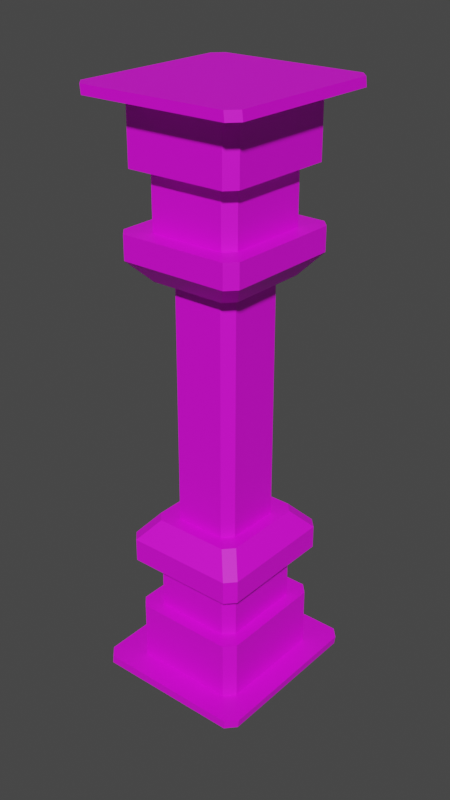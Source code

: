 # Source: column.blend  (saved by Blender 3.3.6; exported with 4.5.12 LTS)
import bpy
from mathutils import Matrix  # noqa: F401  (used for matrix-valued properties, if any)

bpy.ops.wm.read_factory_settings(use_empty=True)
scene = bpy.context.scene
scene.name = 'Scene'

# ---- collections
col_collection = bpy.data.collections.new('Collection'); scene.collection.children.link(col_collection)

# ---- images (referenced by path relative to the original .blend; pixels are not part of the script)
import os
ASSET_DIR = os.environ.get("B2B_ASSET_DIR", "")  # directory of the original .blend (textures are referenced by path, not embedded)
HERE = os.path.dirname(os.path.abspath(__file__))  # packed textures are extracted next to this script under _unpacked/

def load_image(name, relpath, width, height, colorspace="sRGB"):
    """Load a texture the original file referenced (path relative to the .blend, or extracted next to this script)."""
    p = next((c for c in (os.path.join(HERE, relpath), os.path.join(ASSET_DIR, relpath)) if relpath and os.path.exists(c)), "")
    if p:
        img = bpy.data.images.load(p, check_existing=True)
        img.name = name
    else:  # same state as the original file: an image datablock whose file is absent (Cycles renders it pink)
        img = bpy.data.images.new(name, width, height)
        img.source = "FILE"
        img.filepath = "//" + (relpath or name)
    img.colorspace_settings.name = colorspace
    return img
img_column = load_image('column', 'column.png', 1024, 1024, 'sRGB')

# ---- materials (node trees are filled in below, after node groups)
mat_material_001 = bpy.data.materials.new('Material.001')

# ---- material node trees
mat_material_001.use_nodes = True; mat_material_001.node_tree.nodes.clear()
_N = mat_material_001.node_tree.nodes; _L = mat_material_001.node_tree.links
n0 = _N.new('ShaderNodeBsdfPrincipled'); n0.name = 'Principled BSDF'; n0.location = (10, 300)
n0.distribution = 'GGX'
n0.subsurface_method = 'RANDOM_WALK_SKIN'
n0.inputs[3].default_value = 1.45
n0.inputs[27].default_value = (0.0, 0.0, 0.0, 1.0)
n0.inputs[28].default_value = 1.0
n1 = _N.new('ShaderNodeOutputMaterial'); n1.name = 'Material Output'; n1.location = (300, 300)
n2 = _N.new('ShaderNodeTexImage'); n2.name = 'Image Texture'; n2.location = (-280, 280)
n2.image = img_column
_L.new(n0.outputs[0], n1.inputs[0])
_L.new(n2.outputs[0], n0.inputs[0])
n1.is_active_output = True

# ---- world
world_world = bpy.data.worlds.new('World'); scene.world = world_world
world_world.use_nodes = True; world_world.node_tree.nodes.clear()
_N = world_world.node_tree.nodes; _L = world_world.node_tree.links
n0 = _N.new('ShaderNodeOutputWorld'); n0.name = 'World Output'; n0.location = (300, 300)
n1 = _N.new('ShaderNodeBackground'); n1.name = 'Background'; n1.location = (10, 300)
n1.inputs[0].default_value = (0.05088, 0.05088, 0.05088, 1.0)
_L.new(n1.outputs[0], n0.inputs[0])
n0.is_active_output = True
world_world.color = (0.05088, 0.05088, 0.05088)
world_world.use_sun_shadow = False
world_world.sun_shadow_jitter_overblur = 0.0

# ---- meshes
me_plane = bpy.data.meshes.new('Plane')
me_plane.from_pydata([(-1.755, -2.125, 0.1328), (-1.973, -1.89, 0.1328), (1.957, -1.89, 0.1328), (1.739, -2.125, 0.1328), (-1.973, 1.893, 0.1328), (-1.755, 2.128, 0.1328), (1.739, 2.128, 0.1328), (1.957, 1.893, 0.1328), (-1.166, -1.524, 0.3435), (-1.385, -1.287, 0.3435), (1.425, -1.287, 0.3435), (1.206, -1.524, 0.3435), (-1.385, 1.281, 0.3435), (-1.166, 1.518, 0.3435), (1.206, 1.518, 0.3435), (1.425, 1.281, 0.3435), (-1.944, 1.888, 0.3435), (-1.726, 2.124, 0.3435), (-1.726, -2.13, 0.3435), (-1.944, -1.894, 0.3435), (1.985, -1.894, 0.3435), (1.767, -2.13, 0.3435), (1.767, 2.124, 0.3435), (1.985, 1.888, 0.3435), (-0.8699, -1.204, 1.78), (-1.089, -0.9667, 1.78), (1.129, -0.9667, 1.78), (0.9102, -1.204, 1.78), (-1.089, 0.9605, 1.78), (-0.8699, 1.197, 1.78), (0.9102, 1.197, 1.78), (1.129, 0.9605, 1.78), (-1.385, 1.28, 1.78), (-1.165, 1.518, 1.78), (-1.165, -1.524, 1.78), (-1.385, -1.287, 1.78), (1.425, -1.287, 1.78), (1.206, -1.524, 1.78), (1.206, 1.518, 1.78), (1.425, 1.28, 1.78), (-0.8704, -1.204, 3.099), (-1.089, -0.9672, 3.099), (1.129, -0.9672, 3.099), (0.9107, -1.204, 3.099), (-1.089, 0.9609, 3.099), (-0.8704, 1.197, 3.099), (0.9107, 1.197, 3.099), (1.129, 0.9609, 3.099), (0.621, 0.8817, 4.133), (0.8376, 0.6472, 4.133), (0.8376, -0.6535, 4.133), (0.621, -0.888, 4.133), (-0.5806, -0.888, 4.133), (-0.7973, -0.6535, 4.133), (-0.7973, 0.6472, 4.133), (-0.5806, 0.8817, 4.133), (-1.271, 1.629, 3.099), (-1.488, 1.395, 3.099), (-1.488, -1.401, 3.099), (-1.271, -1.636, 3.099), (1.528, -1.401, 3.099), (1.311, -1.636, 3.099), (1.311, 1.629, 3.099), (1.528, 1.395, 3.099), (-1.488, 1.396, 3.175), (-1.272, 1.629, 3.175), (-1.272, -1.636, 3.175), (-1.488, -1.402, 3.175), (1.313, -1.636, 3.175), (1.528, -1.402, 3.175), (1.528, 1.396, 3.175), (1.313, 1.629, 3.175), (-0.7973, -0.6543, 7.023), (-0.5814, -0.888, 7.023), (0.6217, -0.888, 7.023), (0.8376, -0.6543, 7.023), (-0.5814, 0.8817, 7.023), (-0.7973, 0.6481, 7.023), (0.8376, 0.6481, 7.023), (0.6217, 0.8817, 7.023), (-1.272, -1.636, 3.653), (-1.488, -1.402, 3.653), (-1.488, 1.395, 3.653), (-1.272, 1.629, 3.653), (1.528, -1.402, 3.653), (1.312, -1.636, 3.653), (1.312, 1.629, 3.653), (1.528, 1.395, 3.653), (-0.8741, -1.206, 4.133), (-1.091, -0.9712, 4.133), (-1.091, 0.9649, 4.133), (-0.8741, 1.2, 4.133), (1.132, -0.9712, 4.133), (0.9145, -1.206, 4.133), (0.9145, 1.2, 4.133), (1.132, 0.9649, 4.133), (0.6214, 0.8817, 5.578), (0.8376, 0.6477, 5.578), (0.6214, -0.888, 5.578), (0.8376, -0.6539, 5.578), (-0.7973, -0.6539, 5.578), (-0.581, -0.888, 5.578), (-0.7973, 0.6477, 5.578), (-0.581, 0.8817, 5.578), (-1.755, -2.125, 13.91), (-1.973, -1.89, 13.91), (1.957, -1.89, 13.91), (1.739, -2.125, 13.91), (-1.973, 1.893, 13.91), (-1.755, 2.128, 13.91), (1.739, 2.128, 13.91), (1.957, 1.893, 13.91), (-1.166, -1.524, 13.7), (-1.385, -1.287, 13.7), (1.425, -1.287, 13.7), (1.206, -1.524, 13.7), (-1.385, 1.281, 13.7), (-1.166, 1.518, 13.7), (1.206, 1.518, 13.7), (1.425, 1.281, 13.7), (-1.944, 1.888, 13.7), (-1.726, 2.124, 13.7), (-1.726, -2.13, 13.7), (-1.944, -1.894, 13.7), (1.985, -1.894, 13.7), (1.767, -2.13, 13.7), (1.767, 2.124, 13.7), (1.985, 1.888, 13.7), (-0.8699, -1.204, 12.27), (-1.089, -0.9667, 12.27), (1.129, -0.9667, 12.27), (0.9102, -1.204, 12.27), (-1.089, 0.9605, 12.27), (-0.8699, 1.197, 12.27), (0.9102, 1.197, 12.27), (1.129, 0.9605, 12.27), (-1.385, 1.28, 12.27), (-1.165, 1.518, 12.27), (-1.165, -1.524, 12.27), (-1.385, -1.287, 12.27), (1.425, -1.287, 12.27), (1.206, -1.524, 12.27), (1.206, 1.518, 12.27), (1.425, 1.28, 12.27), (-0.8704, -1.204, 10.95), (-1.089, -0.9672, 10.95), (1.129, -0.9672, 10.95), (0.9107, -1.204, 10.95), (-1.089, 0.9609, 10.95), (-0.8704, 1.197, 10.95), (0.9107, 1.197, 10.95), (1.129, 0.9609, 10.95), (0.621, 0.8817, 9.913), (0.8376, 0.6472, 9.913), (0.8376, -0.6535, 9.913), (0.621, -0.888, 9.913), (-0.5806, -0.888, 9.913), (-0.7973, -0.6535, 9.913), (-0.7973, 0.6472, 9.913), (-0.5806, 0.8817, 9.913), (-1.271, 1.629, 10.95), (-1.488, 1.395, 10.95), (-1.488, -1.401, 10.95), (-1.271, -1.636, 10.95), (1.528, -1.401, 10.95), (1.311, -1.636, 10.95), (1.311, 1.629, 10.95), (1.528, 1.395, 10.95), (-1.488, 1.396, 10.87), (-1.272, 1.629, 10.87), (-1.272, -1.636, 10.87), (-1.488, -1.402, 10.87), (1.313, -1.636, 10.87), (1.528, -1.402, 10.87), (1.528, 1.396, 10.87), (1.313, 1.629, 10.87), (-1.272, -1.636, 10.39), (-1.488, -1.402, 10.39), (-1.488, 1.395, 10.39), (-1.272, 1.629, 10.39), (1.528, -1.402, 10.39), (1.312, -1.636, 10.39), (1.312, 1.629, 10.39), (1.528, 1.395, 10.39), (-0.8741, -1.206, 9.913), (-1.091, -0.9712, 9.913), (-1.091, 0.9649, 9.913), (-0.8741, 1.2, 9.913), (1.132, -0.9712, 9.913), (0.9145, -1.206, 9.913), (0.9145, 1.2, 9.913), (1.132, 0.9649, 9.913), (0.6214, 0.8817, 8.468), (0.8376, 0.6477, 8.468), (0.6214, -0.888, 8.468), (0.8376, -0.6539, 8.468), (-0.7973, -0.6539, 8.468), (-0.581, -0.888, 8.468), (-0.7973, 0.6477, 8.468), (-0.581, 0.8817, 8.468)], [], [(0, 3, 21, 18), (25, 28, 32, 35), (2, 7, 23, 20), (6, 5, 17, 22), (0, 1, 4, 5, 6, 7, 2, 3), (12, 9, 35, 32), (8, 11, 37, 34), (10, 15, 39, 36), (13, 14, 22, 17), (14, 13, 33, 38), (26, 31, 47, 42), (11, 8, 18, 21), (15, 10, 20, 23), (9, 12, 16, 19), (24, 27, 43, 40), (28, 25, 41, 44), (30, 29, 45, 46), (44, 41, 58, 57), (40, 43, 61, 59), (29, 30, 38, 33), (27, 24, 34, 37), (31, 26, 36, 39), (101, 98, 74, 73), (72, 73, 74, 75, 78, 79, 76, 77), (46, 45, 56, 62), (69, 70, 87, 84), (64, 67, 81, 82), (62, 56, 65, 71), (59, 61, 68, 66), (60, 63, 70, 69), (66, 68, 85, 80), (96, 103, 76, 79), (42, 47, 63, 60), (71, 65, 83, 86), (82, 81, 89, 90), (86, 83, 91, 94), (84, 87, 95, 92), (80, 85, 93, 88), (99, 97, 78, 75), (57, 58, 67, 64), (102, 100, 72, 77), (55, 48, 94, 91), (51, 52, 88, 93), (49, 50, 92, 95), (53, 54, 90, 89), (2, 20, 21, 3), (19, 1, 0, 18), (6, 22, 23, 7), (17, 5, 4, 16), (18, 8, 9, 19), (13, 17, 16, 12), (20, 10, 11, 21), (22, 14, 15, 23), (12, 32, 33, 13), (39, 15, 14, 38), (10, 36, 37, 11), (35, 9, 8, 34), (34, 24, 25, 35), (29, 33, 32, 28), (36, 26, 27, 37), (38, 30, 31, 39), (24, 40, 41, 25), (45, 29, 28, 44), (47, 31, 30, 46), (26, 42, 43, 27), (61, 43, 42, 60), (46, 62, 63, 47), (69, 84, 85, 68), (87, 70, 71, 86), (62, 71, 70, 63), (68, 61, 60, 69), (59, 66, 67, 58), (65, 56, 57, 64), (83, 65, 64, 82), (40, 59, 58, 41), (56, 45, 44, 57), (66, 80, 81, 67), (91, 83, 82, 90), (80, 88, 89, 81), (93, 85, 84, 92), (86, 94, 95, 87), (88, 52, 53, 89), (55, 91, 90, 54), (49, 95, 94, 48), (92, 50, 51, 93), (96, 79, 78, 97), (98, 51, 50, 99), (100, 53, 52, 101), (102, 77, 76, 103), (4, 1, 19, 16), (54, 102, 103, 55), (72, 100, 101, 73), (74, 98, 99, 75), (48, 96, 97, 49), (54, 53, 100, 102), (50, 49, 97, 99), (48, 55, 103, 96), (52, 51, 98, 101), (104, 122, 125, 107), (129, 139, 136, 132), (106, 124, 127, 111), (110, 126, 121, 109), (104, 107, 106, 111, 110, 109, 108, 105), (116, 136, 139, 113), (112, 138, 141, 115), (114, 140, 143, 119), (117, 121, 126, 118), (118, 142, 137, 117), (130, 146, 151, 135), (115, 125, 122, 112), (119, 127, 124, 114), (113, 123, 120, 116), (128, 144, 147, 131), (132, 148, 145, 129), (134, 150, 149, 133), (148, 161, 162, 145), (144, 163, 165, 147), (133, 137, 142, 134), (131, 141, 138, 128), (135, 143, 140, 130), (197, 73, 74, 194), (150, 166, 160, 149), (173, 180, 183, 174), (168, 178, 177, 171), (166, 175, 169, 160), (163, 170, 172, 165), (164, 173, 174, 167), (170, 176, 181, 172), (192, 79, 76, 199), (146, 164, 167, 151), (175, 182, 179, 169), (178, 186, 185, 177), (182, 190, 187, 179), (180, 188, 191, 183), (176, 184, 189, 181), (195, 75, 78, 193), (161, 168, 171, 162), (198, 77, 72, 196), (159, 187, 190, 152), (155, 189, 184, 156), (153, 191, 188, 154), (157, 185, 186, 158), (106, 107, 125, 124), (123, 122, 104, 105), (110, 111, 127, 126), (121, 120, 108, 109), (122, 123, 113, 112), (117, 116, 120, 121), (124, 125, 115, 114), (126, 127, 119, 118), (116, 117, 137, 136), (143, 142, 118, 119), (114, 115, 141, 140), (139, 138, 112, 113), (138, 139, 129, 128), (133, 132, 136, 137), (140, 141, 131, 130), (142, 143, 135, 134), (128, 129, 145, 144), (149, 148, 132, 133), (151, 150, 134, 135), (130, 131, 147, 146), (165, 164, 146, 147), (150, 151, 167, 166), (173, 172, 181, 180), (183, 182, 175, 174), (166, 167, 174, 175), (172, 173, 164, 165), (163, 162, 171, 170), (169, 168, 161, 160), (179, 178, 168, 169), (144, 145, 162, 163), (160, 161, 148, 149), (170, 171, 177, 176), (187, 186, 178, 179), (176, 177, 185, 184), (189, 188, 180, 181), (182, 183, 191, 190), (184, 185, 157, 156), (159, 158, 186, 187), (153, 152, 190, 191), (188, 189, 155, 154), (192, 193, 78, 79), (194, 195, 154, 155), (196, 197, 156, 157), (198, 199, 76, 77), (108, 120, 123, 105), (158, 159, 199, 198), (72, 73, 197, 196), (74, 75, 195, 194), (152, 153, 193, 192), (158, 198, 196, 157), (154, 195, 193, 153), (152, 192, 199, 159), (156, 197, 194, 155)])
_uv = me_plane.uv_layers.new(name='UVMap')
_uv.uv.foreach_set('vector', [0.9687, 0.1775, 0.9687, 0.01498, 0.9784, 0.0137, 0.9784, 0.1761, 0.6606, 0.6565, 0.6606, 0.5669, 0.6743, 0.552, 0.6743, 0.6714, 0.8942, 0.2006, 0.8942, 0.02464, 0.904, 0.0249, 0.904, 0.2007, 0.9561, 0.9685, 0.9561, 0.806, 0.9659, 0.8074, 0.9659, 0.9698, 0.2339, 0.4367, 0.2238, 0.4257, 0.2238, 0.2498, 0.2339, 0.2389, 0.3964, 0.2389, 0.4065, 0.2498, 0.4065, 0.4257, 0.3964, 0.4367, 0.7781, 0.1936, 0.7781, 0.313, 0.7113, 0.3129, 0.7113, 0.1936, 0.7772, 0.7786, 0.7772, 0.6683, 0.844, 0.6683, 0.844, 0.7786, 0.7781, 0.02473, 0.7781, 0.1441, 0.7113, 0.1441, 0.7113, 0.02473, 0.3703, 0.04188, 0.26, 0.04188, 0.234, 0.0137, 0.3964, 0.0137, 0.7851, 0.6201, 0.7851, 0.5098, 0.8519, 0.5099, 0.8519, 0.6201, 0.405, 0.7713, 0.405, 0.8609, 0.3436, 0.8609, 0.3436, 0.7713, 0.26, 0.1833, 0.3703, 0.1833, 0.3964, 0.2115, 0.234, 0.2115, 0.2499, 0.0529, 0.2499, 0.1723, 0.2238, 0.2005, 0.2238, 0.02468, 0.3805, 0.1723, 0.3805, 0.0529, 0.4065, 0.02468, 0.4065, 0.2005, 0.6885, 0.9304, 0.6885, 0.8476, 0.7498, 0.8476, 0.7498, 0.9304, 0.8668, 0.1638, 0.8668, 0.2534, 0.8055, 0.2534, 0.8055, 0.1638, 0.1079, 0.9053, 0.1079, 0.8226, 0.1692, 0.8225, 0.1692, 0.9054, 0.03226, 0.4952, 0.03226, 0.5848, 0.0137, 0.605, 0.0137, 0.475, 0.04242, 0.5958, 0.1252, 0.5958, 0.1439, 0.6159, 0.02379, 0.6159, 0.6504, 0.5559, 0.5676, 0.5559, 0.5538, 0.541, 0.6641, 0.541, 0.5676, 0.6675, 0.6504, 0.6675, 0.6641, 0.6824, 0.5538, 0.6824, 0.5574, 0.5669, 0.5574, 0.6565, 0.5437, 0.6714, 0.5437, 0.552, 0.349, 0.5313, 0.405, 0.5313, 0.405, 0.5985, 0.349, 0.5985, 0.8532, 0.8775, 0.8432, 0.8883, 0.7872, 0.8883, 0.7772, 0.8775, 0.7772, 0.8169, 0.7872, 0.806, 0.8432, 0.806, 0.8532, 0.8169, 0.1252, 0.4842, 0.04242, 0.4842, 0.02379, 0.4641, 0.1439, 0.4641, 0.2624, 0.7843, 0.2624, 0.6542, 0.2847, 0.6542, 0.2847, 0.7843, 0.1869, 0.7843, 0.1869, 0.6542, 0.2092, 0.6542, 0.2092, 0.7843, 0.8793, 0.4923, 0.8793, 0.3722, 0.8828, 0.3722, 0.8828, 0.4923, 0.8806, 0.9262, 0.8806, 0.8061, 0.8842, 0.806, 0.8842, 0.9262, 0.2589, 0.7842, 0.2589, 0.6542, 0.2624, 0.6542, 0.2624, 0.7843, 0.8842, 0.9262, 0.8842, 0.806, 0.9064, 0.806, 0.9064, 0.9262, 0.7017, 0.4394, 0.7576, 0.4394, 0.7577, 0.5065, 0.7017, 0.5065, 0.1354, 0.5848, 0.1354, 0.4952, 0.154, 0.475, 0.154, 0.605, 0.8828, 0.4923, 0.8828, 0.3722, 0.9051, 0.3722, 0.9051, 0.4923, 0.2092, 0.7843, 0.2092, 0.6542, 0.2315, 0.6742, 0.2315, 0.7642, 0.9051, 0.4923, 0.9051, 0.3722, 0.9274, 0.3907, 0.9274, 0.4738, 0.2847, 0.7843, 0.2847, 0.6542, 0.307, 0.6742, 0.307, 0.7642, 0.9064, 0.9262, 0.9064, 0.806, 0.9287, 0.8245, 0.9287, 0.9077, 0.4448, 0.0809, 0.5054, 0.0809, 0.5054, 0.1481, 0.4448, 0.1481, 0.1834, 0.7842, 0.1834, 0.6542, 0.1869, 0.6542, 0.1869, 0.7843, 0.4448, 0.3771, 0.5054, 0.3771, 0.5054, 0.4443, 0.4448, 0.4443, 0.6417, 0.2277, 0.5858, 0.2277, 0.5722, 0.2129, 0.6554, 0.2129, 0.5858, 0.31, 0.6417, 0.31, 0.6554, 0.3248, 0.5722, 0.3248, 0.5758, 0.2386, 0.5758, 0.2991, 0.5621, 0.3139, 0.5621, 0.2238, 0.6518, 0.2991, 0.6518, 0.2386, 0.6655, 0.2238, 0.6655, 0.3139, 0.8942, 0.2006, 0.904, 0.2007, 0.904, 0.2117, 0.8942, 0.2115, 0.9646, 0.3831, 0.9548, 0.3833, 0.9548, 0.3724, 0.9646, 0.3722, 0.8942, 0.0137, 0.904, 0.01392, 0.904, 0.0249, 0.8942, 0.02464, 0.9646, 0.5699, 0.9548, 0.5702, 0.9548, 0.5592, 0.9646, 0.559, 0.3964, 0.2115, 0.3703, 0.1833, 0.3805, 0.1723, 0.4065, 0.2005, 0.3703, 0.04188, 0.3964, 0.0137, 0.4065, 0.02468, 0.3805, 0.0529, 0.2238, 0.2005, 0.2499, 0.1723, 0.26, 0.1833, 0.234, 0.2115, 0.234, 0.0137, 0.26, 0.04188, 0.2499, 0.0529, 0.2238, 0.02468, 0.7781, 0.1936, 0.7113, 0.1936, 0.7113, 0.1825, 0.7781, 0.1825, 0.7113, 0.1441, 0.7781, 0.1441, 0.7781, 0.1551, 0.7113, 0.1551, 0.7781, 0.02473, 0.7113, 0.02473, 0.7113, 0.0137, 0.7781, 0.0137, 0.7113, 0.3129, 0.7781, 0.313, 0.7781, 0.324, 0.7113, 0.324, 0.6641, 0.6824, 0.6504, 0.6675, 0.6606, 0.6565, 0.6743, 0.6714, 0.6504, 0.5559, 0.6641, 0.541, 0.6743, 0.552, 0.6606, 0.5669, 0.5437, 0.6714, 0.5574, 0.6565, 0.5676, 0.6675, 0.5538, 0.6824, 0.5538, 0.541, 0.5676, 0.5559, 0.5574, 0.5669, 0.5437, 0.552, 0.8668, 0.2644, 0.8055, 0.2644, 0.8055, 0.2534, 0.8668, 0.2534, 0.8055, 0.1528, 0.8668, 0.1528, 0.8668, 0.1638, 0.8055, 0.1638, 0.3436, 0.8609, 0.405, 0.8609, 0.405, 0.8719, 0.3436, 0.8719, 0.405, 0.7713, 0.3436, 0.7713, 0.3436, 0.7603, 0.405, 0.7603, 0.1439, 0.6159, 0.1252, 0.5958, 0.1354, 0.5848, 0.154, 0.605, 0.1252, 0.4842, 0.1439, 0.4641, 0.154, 0.475, 0.1354, 0.4952, 0.2624, 0.7843, 0.2847, 0.7843, 0.2847, 0.7951, 0.2624, 0.7951, 0.2847, 0.6542, 0.2624, 0.6542, 0.2624, 0.6433, 0.2847, 0.6433, 0.2589, 0.6433, 0.2624, 0.6433, 0.2624, 0.6542, 0.2589, 0.6542, 0.2624, 0.7951, 0.2589, 0.7951, 0.2589, 0.7842, 0.2624, 0.7843, 0.1834, 0.6433, 0.1869, 0.6433, 0.1869, 0.6542, 0.1834, 0.6542, 0.1869, 0.7951, 0.1834, 0.7951, 0.1834, 0.7842, 0.1869, 0.7843, 0.2092, 0.7951, 0.1869, 0.7951, 0.1869, 0.7843, 0.2092, 0.7843, 0.04242, 0.5958, 0.02379, 0.6159, 0.0137, 0.605, 0.03226, 0.5848, 0.02379, 0.4641, 0.04242, 0.4842, 0.03226, 0.4952, 0.0137, 0.475, 0.1869, 0.6433, 0.2092, 0.6433, 0.2092, 0.6542, 0.1869, 0.6542, 0.6554, 0.2129, 0.6739, 0.1929, 0.6839, 0.2038, 0.6655, 0.2238, 0.6739, 0.3448, 0.6554, 0.3248, 0.6655, 0.3139, 0.6839, 0.3339, 0.5722, 0.3248, 0.5537, 0.3448, 0.5437, 0.3339, 0.5621, 0.3139, 0.5537, 0.1929, 0.5722, 0.2129, 0.5621, 0.2238, 0.5437, 0.2038, 0.6554, 0.3248, 0.6417, 0.31, 0.6518, 0.2991, 0.6655, 0.3139, 0.6417, 0.2277, 0.6554, 0.2129, 0.6655, 0.2238, 0.6518, 0.2386, 0.5758, 0.2386, 0.5621, 0.2238, 0.5722, 0.2129, 0.5858, 0.2277, 0.5621, 0.3139, 0.5758, 0.2991, 0.5858, 0.31, 0.5722, 0.3248, 0.5162, 0.0809, 0.5162, 0.1481, 0.5054, 0.1481, 0.5054, 0.0809, 0.434, 0.0809, 0.434, 0.0137, 0.4449, 0.0137, 0.4448, 0.0809, 0.5054, 0.3771, 0.5053, 0.3099, 0.5162, 0.3099, 0.5162, 0.3771, 0.4448, 0.3771, 0.4448, 0.4443, 0.434, 0.4443, 0.434, 0.3771, 0.9548, 0.5592, 0.9548, 0.3833, 0.9646, 0.3831, 0.9646, 0.559, 0.4449, 0.3099, 0.4448, 0.3771, 0.434, 0.3771, 0.434, 0.3099, 0.5054, 0.4443, 0.5054, 0.3771, 0.5162, 0.3771, 0.5162, 0.4443, 0.434, 0.1481, 0.434, 0.0809, 0.4448, 0.0809, 0.4448, 0.1481, 0.5162, 0.0137, 0.5162, 0.0809, 0.5054, 0.0809, 0.5053, 0.0137, 0.4449, 0.3099, 0.5053, 0.3099, 0.5054, 0.3771, 0.4448, 0.3771, 0.4449, 0.0137, 0.5053, 0.0137, 0.5054, 0.0809, 0.4448, 0.0809, 0.7018, 0.3722, 0.7576, 0.3722, 0.7576, 0.4394, 0.7017, 0.4394, 0.3491, 0.4641, 0.4049, 0.4641, 0.405, 0.5313, 0.349, 0.5313, 0.9646, 0.7613, 0.9548, 0.76, 0.9548, 0.5976, 0.9646, 0.5988, 0.5574, 0.4877, 0.5437, 0.5026, 0.5437, 0.3832, 0.5574, 0.3981, 0.9412, 0.2006, 0.9315, 0.2007, 0.9315, 0.0249, 0.9412, 0.02464, 0.2952, 0.985, 0.2854, 0.9863, 0.2854, 0.8239, 0.2952, 0.8225, 0.1863, 0.4367, 0.02382, 0.4367, 0.0137, 0.4257, 0.0137, 0.2498, 0.02382, 0.2389, 0.1863, 0.2389, 0.1964, 0.2498, 0.1964, 0.4257, 0.434, 0.6171, 0.5007, 0.6171, 0.5007, 0.7365, 0.434, 0.7365, 0.6104, 0.8201, 0.5437, 0.8201, 0.5437, 0.7098, 0.6104, 0.7098, 0.0137, 0.6543, 0.0805, 0.6543, 0.0805, 0.7737, 0.0137, 0.7737, 0.04992, 0.04188, 0.02386, 0.0137, 0.1863, 0.0137, 0.1602, 0.04188, 0.8519, 0.4824, 0.7851, 0.4824, 0.7851, 0.3722, 0.8519, 0.3722, 0.8055, 0.02472, 0.8668, 0.0247, 0.8668, 0.1144, 0.8055, 0.1143, 0.1602, 0.1833, 0.1863, 0.2115, 0.02386, 0.2115, 0.04992, 0.1833, 0.1704, 0.0529, 0.1964, 0.02468, 0.1964, 0.2005, 0.1704, 0.1723, 0.03973, 0.1723, 0.0137, 0.2005, 0.0137, 0.02468, 0.03973, 0.0529, 0.258, 0.9053, 0.1966, 0.9054, 0.1966, 0.8225, 0.258, 0.8226, 0.434, 0.7859, 0.4953, 0.7859, 0.4953, 0.8756, 0.434, 0.8755, 0.605, 0.9303, 0.5437, 0.9303, 0.5437, 0.8475, 0.605, 0.8475, 0.3031, 0.4952, 0.3216, 0.475, 0.3216, 0.605, 0.3031, 0.5848, 0.2929, 0.5958, 0.3115, 0.6159, 0.1915, 0.6159, 0.2101, 0.5958, 0.5676, 0.3871, 0.5538, 0.3722, 0.6641, 0.3722, 0.6504, 0.3871, 0.6504, 0.4987, 0.6641, 0.5136, 0.5538, 0.5136, 0.5676, 0.4987, 0.6606, 0.3981, 0.6743, 0.3832, 0.6743, 0.5026, 0.6606, 0.4877, 0.349, 0.6657, 0.349, 0.5985, 0.405, 0.5985, 0.405, 0.6657, 0.2101, 0.4842, 0.1915, 0.4641, 0.3115, 0.4641, 0.2929, 0.4842, 0.1114, 0.6542, 0.1337, 0.6542, 0.1337, 0.7843, 0.1114, 0.7843, 0.7052, 0.6792, 0.7275, 0.6792, 0.7275, 0.8093, 0.7052, 0.8093, 0.9195, 0.7786, 0.916, 0.7786, 0.916, 0.6584, 0.9195, 0.6585, 0.06178, 0.9323, 0.05825, 0.9323, 0.05825, 0.8122, 0.06178, 0.8122, 0.1079, 0.6542, 0.1114, 0.6542, 0.1114, 0.7843, 0.1079, 0.7842, 0.05825, 0.9323, 0.036, 0.9323, 0.036, 0.8122, 0.05825, 0.8122, 0.7017, 0.5737, 0.7017, 0.5065, 0.7577, 0.5065, 0.7576, 0.5737, 0.1999, 0.5848, 0.1814, 0.605, 0.1814, 0.475, 0.1999, 0.4952, 0.916, 0.7786, 0.8937, 0.7786, 0.8937, 0.6584, 0.916, 0.6584, 0.7275, 0.6792, 0.7498, 0.6992, 0.7498, 0.7893, 0.7275, 0.8093, 0.8937, 0.7786, 0.8714, 0.7601, 0.8714, 0.6769, 0.8937, 0.6584, 0.1337, 0.6542, 0.156, 0.6742, 0.156, 0.7642, 0.1337, 0.7843, 0.036, 0.9323, 0.0137, 0.9138, 0.0137, 0.8307, 0.036, 0.8122, 0.4448, 0.2153, 0.4448, 0.1481, 0.5054, 0.1481, 0.5054, 0.2153, 0.7017, 0.6793, 0.7052, 0.6792, 0.7052, 0.8093, 0.7017, 0.8092, 0.4448, 0.5115, 0.4448, 0.4443, 0.5054, 0.4443, 0.5054, 0.5115, 0.5858, 0.04847, 0.5722, 0.03366, 0.6554, 0.03366, 0.6417, 0.04847, 0.6417, 0.1308, 0.6554, 0.1456, 0.5722, 0.1456, 0.5858, 0.1308, 0.6518, 0.05937, 0.6655, 0.0446, 0.6655, 0.1346, 0.6518, 0.1199, 0.5758, 0.1199, 0.5621, 0.1346, 0.5621, 0.0446, 0.5758, 0.05937, 0.9412, 0.2006, 0.9412, 0.2115, 0.9315, 0.2117, 0.9315, 0.2007, 0.6379, 0.7208, 0.6379, 0.7098, 0.6476, 0.7101, 0.6476, 0.721, 0.9412, 0.0137, 0.9412, 0.02464, 0.9315, 0.0249, 0.9315, 0.01392, 0.6379, 0.9076, 0.6379, 0.8966, 0.6476, 0.8969, 0.6476, 0.9078, 0.02386, 0.2115, 0.0137, 0.2005, 0.03973, 0.1723, 0.04992, 0.1833, 0.04992, 0.04188, 0.03973, 0.0529, 0.0137, 0.02468, 0.02386, 0.0137, 0.1964, 0.2005, 0.1863, 0.2115, 0.1602, 0.1833, 0.1704, 0.1723, 0.1863, 0.0137, 0.1964, 0.02468, 0.1704, 0.0529, 0.1602, 0.04188, 0.434, 0.6171, 0.434, 0.6061, 0.5007, 0.6061, 0.5007, 0.6171, 0.0805, 0.7737, 0.0805, 0.7847, 0.0137, 0.7847, 0.0137, 0.7737, 0.0137, 0.6543, 0.0137, 0.6433, 0.0805, 0.6433, 0.0805, 0.6543, 0.5007, 0.7365, 0.5007, 0.7475, 0.434, 0.7475, 0.434, 0.7365, 0.5538, 0.5136, 0.5437, 0.5026, 0.5574, 0.4877, 0.5676, 0.4987, 0.5676, 0.3871, 0.5574, 0.3981, 0.5437, 0.3832, 0.5538, 0.3722, 0.6743, 0.5026, 0.6641, 0.5136, 0.6504, 0.4987, 0.6606, 0.4877, 0.6641, 0.3722, 0.6743, 0.3832, 0.6606, 0.3981, 0.6504, 0.3871, 0.434, 0.8866, 0.434, 0.8755, 0.4953, 0.8756, 0.4953, 0.8866, 0.4953, 0.7749, 0.4953, 0.7859, 0.434, 0.7859, 0.434, 0.7749, 0.8668, 0.1144, 0.8668, 0.1254, 0.8055, 0.1254, 0.8055, 0.1143, 0.8055, 0.02472, 0.8055, 0.0137, 0.8668, 0.0137, 0.8668, 0.0247, 0.1915, 0.6159, 0.1814, 0.605, 0.1999, 0.5848, 0.2101, 0.5958, 0.2101, 0.4842, 0.1999, 0.4952, 0.1814, 0.475, 0.1915, 0.4641, 0.1114, 0.6542, 0.1114, 0.6433, 0.1337, 0.6433, 0.1337, 0.6542, 0.1337, 0.7843, 0.1337, 0.7951, 0.1114, 0.7951, 0.1114, 0.7843, 0.1079, 0.7951, 0.1079, 0.7842, 0.1114, 0.7843, 0.1114, 0.7951, 0.1114, 0.6433, 0.1114, 0.6542, 0.1079, 0.6542, 0.1079, 0.6433, 0.7017, 0.8202, 0.7017, 0.8092, 0.7052, 0.8093, 0.7052, 0.8202, 0.7052, 0.6683, 0.7052, 0.6792, 0.7017, 0.6793, 0.7017, 0.6683, 0.7275, 0.6683, 0.7275, 0.6792, 0.7052, 0.6792, 0.7052, 0.6683, 0.2929, 0.5958, 0.3031, 0.5848, 0.3216, 0.605, 0.3115, 0.6159, 0.3115, 0.4641, 0.3216, 0.475, 0.3031, 0.4952, 0.2929, 0.4842, 0.7052, 0.8202, 0.7052, 0.8093, 0.7275, 0.8093, 0.7275, 0.8202, 0.5722, 0.03366, 0.5621, 0.0446, 0.5437, 0.02458, 0.5537, 0.0137, 0.5537, 0.1655, 0.5437, 0.1546, 0.5621, 0.1346, 0.5722, 0.1456, 0.6554, 0.1456, 0.6655, 0.1346, 0.6839, 0.1546, 0.6739, 0.1655, 0.6739, 0.0137, 0.6839, 0.02458, 0.6655, 0.0446, 0.6554, 0.03366, 0.5722, 0.1456, 0.5621, 0.1346, 0.5758, 0.1199, 0.5858, 0.1308, 0.5858, 0.04847, 0.5758, 0.05937, 0.5621, 0.0446, 0.5722, 0.03366, 0.6518, 0.05937, 0.6417, 0.04847, 0.6554, 0.03366, 0.6655, 0.0446, 0.6655, 0.1346, 0.6554, 0.1456, 0.6417, 0.1308, 0.6518, 0.1199, 0.5162, 0.2153, 0.5054, 0.2153, 0.5054, 0.1481, 0.5162, 0.1481, 0.434, 0.2153, 0.4448, 0.2153, 0.4449, 0.2825, 0.434, 0.2825, 0.5054, 0.5115, 0.5162, 0.5115, 0.5162, 0.5787, 0.5053, 0.5787, 0.4448, 0.5115, 0.434, 0.5115, 0.434, 0.4443, 0.4448, 0.4443, 0.6476, 0.8969, 0.6379, 0.8966, 0.6379, 0.7208, 0.6476, 0.721, 0.4449, 0.5787, 0.434, 0.5787, 0.434, 0.5115, 0.4448, 0.5115, 0.5054, 0.4443, 0.5162, 0.4443, 0.5162, 0.5115, 0.5054, 0.5115, 0.434, 0.1481, 0.4448, 0.1481, 0.4448, 0.2153, 0.434, 0.2153, 0.5162, 0.2825, 0.5053, 0.2825, 0.5054, 0.2153, 0.5162, 0.2153, 0.4449, 0.5787, 0.4448, 0.5115, 0.5054, 0.5115, 0.5053, 0.5787, 0.4449, 0.2825, 0.4448, 0.2153, 0.5054, 0.2153, 0.5053, 0.2825, 0.7018, 0.6409, 0.7017, 0.5737, 0.7576, 0.5737, 0.7576, 0.6409, 0.3491, 0.7329, 0.349, 0.6657, 0.405, 0.6657, 0.4049, 0.7329])
me_plane.materials.append(mat_material_001)
me_plane.update()

# ---- objects
ob_plane = bpy.data.objects.new('Plane', me_plane)

# ---- transforms, parenting, visibility, modifiers, constraints
ob_plane.location = (0.0, 0.0, 0.0)

# ---- collection membership
col_collection.objects.link(ob_plane)

# ---- scene / render settings (as saved in the file)
scene.frame_start = 1; scene.frame_end = 250; scene.frame_set(1)
scene.render.engine = 'CYCLES'
scene.render.resolution_x = 1440
scene.render.resolution_y = 2560
scene.cycles.samples = 300
scene.cycles.sampling_pattern = 'TABULATED_SOBOL'
scene.cycles.use_adaptive_sampling = False
scene.cycles.use_light_tree = False
scene.view_settings.look = 'Very High Contrast'
scene.view_settings.view_transform = 'Filmic'
scene.view_settings.exposure = -0.3774
scene.view_settings.gamma = 1.126
bpy.context.view_layer.update()

# ---- added for rendering (the .blend has no active camera and no usable light): camera, sun
cam_auto = bpy.data.cameras.new('AutoCamera')
cam_auto.lens = 50.0
cam_auto.sensor_width = 36.0
cam_auto.clip_end = 1000.0
ob_auto_camera = bpy.data.objects.new('AutoCamera', cam_auto)
scene.collection.objects.link(ob_auto_camera)
ob_auto_camera.location = (13.8435, -16.6056, 18.0926)
ob_auto_camera.rotation_euler = (1.09748, -7.21219e-08, 0.694738)
scene.camera = ob_auto_camera
light_auto_sun = bpy.data.lights.new('AutoSun', 'SUN')
light_auto_sun.energy = 3.0
light_auto_sun.angle = 0.0523599
ob_auto_sun = bpy.data.objects.new('AutoSun', light_auto_sun)
scene.collection.objects.link(ob_auto_sun)
ob_auto_sun.rotation_euler = (0.872665, 0.174533, 0.523599)
bpy.context.view_layer.update()

